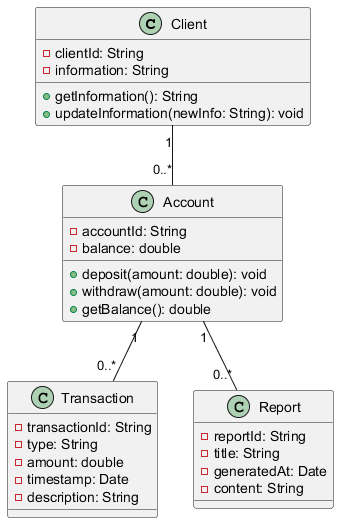

The diagram above was rendered by PlantUML. Its source (embedded in the PNG):
@startuml
class Client {
  - clientId: String
  - information: String
  + getInformation(): String
  + updateInformation(newInfo: String): void
}

class Account {
  - accountId: String
  - balance: double
  + deposit(amount: double): void
  + withdraw(amount: double): void
  + getBalance(): double
}

class Transaction {
  - transactionId: String
  - type: String
  - amount: double
  - timestamp: Date
  - description: String
}

class Report {
  - reportId: String
  - title: String
  - generatedAt: Date
  - content: String
}

Client "1" -- "0..*" Account
Account "1" -- "0..*" Transaction
Account "1" -- "0..*" Report
@enduml